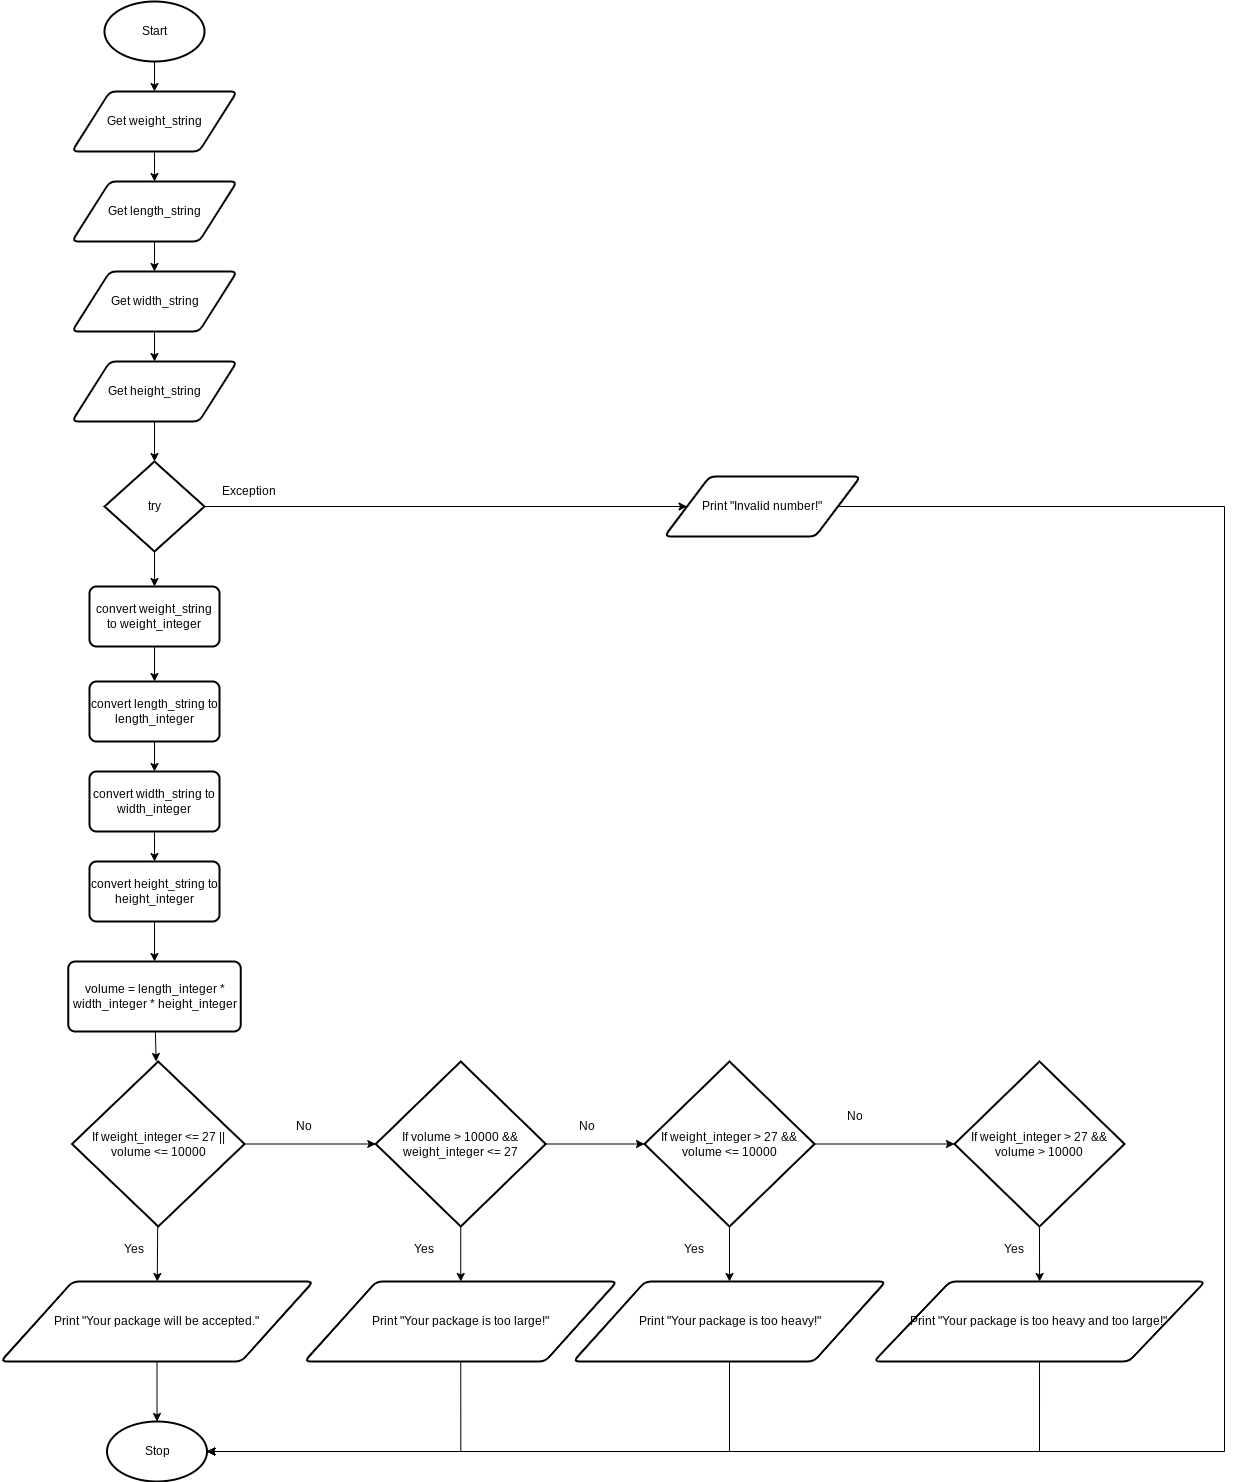

The diagram above was exported from draw.io. Its source (the exported page's mxGraphModel, read from the mxfile embedded in the PNG):
<mxGraphModel dx="353" dy="1630" grid="1" gridSize="10" guides="1" tooltips="1" connect="1" arrows="1" fold="1" page="1" pageScale="1" pageWidth="827" pageHeight="1169" math="0" shadow="0">
  <root>
    <mxCell id="0" />
    <mxCell id="1" parent="0" />
    <mxCell id="9" style="edgeStyle=none;html=1;exitX=0.5;exitY=1;exitDx=0;exitDy=0;exitPerimeter=0;entryX=0.5;entryY=0;entryDx=0;entryDy=0;" parent="1" source="2" target="3" edge="1">
      <mxGeometry relative="1" as="geometry" />
    </mxCell>
    <mxCell id="2" value="Start" style="strokeWidth=2;html=1;shape=mxgraph.flowchart.start_1;whiteSpace=wrap;" parent="1" vertex="1">
      <mxGeometry x="180" width="100" height="60" as="geometry" />
    </mxCell>
    <mxCell id="65" style="edgeStyle=none;html=1;exitX=0.5;exitY=1;exitDx=0;exitDy=0;entryX=0.5;entryY=0;entryDx=0;entryDy=0;" edge="1" parent="1" source="3" target="63">
      <mxGeometry relative="1" as="geometry" />
    </mxCell>
    <mxCell id="3" value="Get weight_string" style="shape=parallelogram;html=1;strokeWidth=2;perimeter=parallelogramPerimeter;whiteSpace=wrap;rounded=1;arcSize=12;size=0.23;" parent="1" vertex="1">
      <mxGeometry x="147.5" y="90" width="165" height="60" as="geometry" />
    </mxCell>
    <mxCell id="8" value="Stop" style="strokeWidth=2;html=1;shape=mxgraph.flowchart.start_1;whiteSpace=wrap;" parent="1" vertex="1">
      <mxGeometry x="182.5" y="1420" width="100" height="60" as="geometry" />
    </mxCell>
    <mxCell id="20" value="Yes" style="text;html=1;strokeColor=none;fillColor=none;align=center;verticalAlign=middle;whiteSpace=wrap;rounded=0;" parent="1" vertex="1">
      <mxGeometry x="180" y="1230" width="60" height="35" as="geometry" />
    </mxCell>
    <mxCell id="38" style="edgeStyle=none;html=1;exitX=0.5;exitY=1;exitDx=0;exitDy=0;exitPerimeter=0;entryX=0.5;entryY=0;entryDx=0;entryDy=0;" parent="1" source="35" target="36" edge="1">
      <mxGeometry relative="1" as="geometry" />
    </mxCell>
    <mxCell id="41" style="edgeStyle=none;html=1;exitX=1;exitY=0.5;exitDx=0;exitDy=0;exitPerimeter=0;entryX=0;entryY=0.5;entryDx=0;entryDy=0;" parent="1" source="35" target="39" edge="1">
      <mxGeometry relative="1" as="geometry" />
    </mxCell>
    <mxCell id="35" value="try" style="strokeWidth=2;html=1;shape=mxgraph.flowchart.decision;whiteSpace=wrap;" parent="1" vertex="1">
      <mxGeometry x="180" y="460" width="100" height="90" as="geometry" />
    </mxCell>
    <mxCell id="73" value="" style="edgeStyle=none;html=1;" edge="1" parent="1" source="36" target="71">
      <mxGeometry relative="1" as="geometry" />
    </mxCell>
    <mxCell id="36" value="convert weight_string to weight_integer" style="rounded=1;whiteSpace=wrap;html=1;absoluteArcSize=1;arcSize=14;strokeWidth=2;" parent="1" vertex="1">
      <mxGeometry x="165" y="585" width="130" height="60" as="geometry" />
    </mxCell>
    <mxCell id="102" style="edgeStyle=orthogonalEdgeStyle;rounded=0;html=1;exitX=1;exitY=0.5;exitDx=0;exitDy=0;entryX=1;entryY=0.5;entryDx=0;entryDy=0;entryPerimeter=0;" edge="1" parent="1" source="39" target="8">
      <mxGeometry relative="1" as="geometry">
        <Array as="points">
          <mxPoint x="1300" y="505" />
          <mxPoint x="1300" y="1450" />
        </Array>
      </mxGeometry>
    </mxCell>
    <mxCell id="39" value="Print &quot;Invalid number!&quot;" style="shape=parallelogram;html=1;strokeWidth=2;perimeter=parallelogramPerimeter;whiteSpace=wrap;rounded=1;arcSize=12;size=0.23;" parent="1" vertex="1">
      <mxGeometry x="740" y="475" width="196" height="60" as="geometry" />
    </mxCell>
    <mxCell id="40" value="Exception" style="text;html=1;strokeColor=none;fillColor=none;align=center;verticalAlign=middle;whiteSpace=wrap;rounded=0;" parent="1" vertex="1">
      <mxGeometry x="295" y="475" width="60" height="30" as="geometry" />
    </mxCell>
    <mxCell id="81" value="" style="edgeStyle=none;html=1;" edge="1" parent="1" source="42" target="79">
      <mxGeometry relative="1" as="geometry" />
    </mxCell>
    <mxCell id="95" style="edgeStyle=orthogonalEdgeStyle;rounded=0;html=1;exitX=1;exitY=0.5;exitDx=0;exitDy=0;exitPerimeter=0;entryX=0;entryY=0.5;entryDx=0;entryDy=0;entryPerimeter=0;" edge="1" parent="1" source="42" target="85">
      <mxGeometry relative="1" as="geometry" />
    </mxCell>
    <mxCell id="42" value="If weight_integer &amp;lt;= 27 || volume &amp;lt;= 10000" style="strokeWidth=2;html=1;shape=mxgraph.flowchart.decision;whiteSpace=wrap;" parent="1" vertex="1">
      <mxGeometry x="147.5" y="1060" width="172.5" height="165" as="geometry" />
    </mxCell>
    <mxCell id="67" style="edgeStyle=none;html=1;exitX=0.5;exitY=1;exitDx=0;exitDy=0;entryX=0.5;entryY=0;entryDx=0;entryDy=0;" edge="1" parent="1" source="63" target="64">
      <mxGeometry relative="1" as="geometry" />
    </mxCell>
    <mxCell id="63" value="Get length_string" style="shape=parallelogram;html=1;strokeWidth=2;perimeter=parallelogramPerimeter;whiteSpace=wrap;rounded=1;arcSize=12;size=0.23;" vertex="1" parent="1">
      <mxGeometry x="147.5" y="180" width="165" height="60" as="geometry" />
    </mxCell>
    <mxCell id="69" style="edgeStyle=none;html=1;exitX=0.5;exitY=1;exitDx=0;exitDy=0;entryX=0.5;entryY=0;entryDx=0;entryDy=0;" edge="1" parent="1" source="64" target="68">
      <mxGeometry relative="1" as="geometry" />
    </mxCell>
    <mxCell id="64" value="Get width_string" style="shape=parallelogram;html=1;strokeWidth=2;perimeter=parallelogramPerimeter;whiteSpace=wrap;rounded=1;arcSize=12;size=0.23;" vertex="1" parent="1">
      <mxGeometry x="147.5" y="270" width="165" height="60" as="geometry" />
    </mxCell>
    <mxCell id="70" style="edgeStyle=none;html=1;exitX=0.5;exitY=1;exitDx=0;exitDy=0;entryX=0.5;entryY=0;entryDx=0;entryDy=0;entryPerimeter=0;" edge="1" parent="1" source="68" target="35">
      <mxGeometry relative="1" as="geometry" />
    </mxCell>
    <mxCell id="68" value="Get height_string" style="shape=parallelogram;html=1;strokeWidth=2;perimeter=parallelogramPerimeter;whiteSpace=wrap;rounded=1;arcSize=12;size=0.23;" vertex="1" parent="1">
      <mxGeometry x="147.5" y="360" width="165" height="60" as="geometry" />
    </mxCell>
    <mxCell id="74" value="" style="edgeStyle=none;html=1;" edge="1" parent="1" source="71" target="72">
      <mxGeometry relative="1" as="geometry" />
    </mxCell>
    <mxCell id="71" value="convert length_string to length_integer" style="rounded=1;whiteSpace=wrap;html=1;absoluteArcSize=1;arcSize=14;strokeWidth=2;" vertex="1" parent="1">
      <mxGeometry x="165" y="680" width="130" height="60" as="geometry" />
    </mxCell>
    <mxCell id="76" value="" style="edgeStyle=none;html=1;" edge="1" parent="1" source="72" target="75">
      <mxGeometry relative="1" as="geometry" />
    </mxCell>
    <mxCell id="72" value="convert width_string to width_integer" style="rounded=1;whiteSpace=wrap;html=1;absoluteArcSize=1;arcSize=14;strokeWidth=2;" vertex="1" parent="1">
      <mxGeometry x="165" y="770" width="130" height="60" as="geometry" />
    </mxCell>
    <mxCell id="78" value="" style="edgeStyle=none;html=1;" edge="1" parent="1" source="75" target="77">
      <mxGeometry relative="1" as="geometry" />
    </mxCell>
    <mxCell id="75" value="convert height_string to height_integer" style="rounded=1;whiteSpace=wrap;html=1;absoluteArcSize=1;arcSize=14;strokeWidth=2;" vertex="1" parent="1">
      <mxGeometry x="165" y="860" width="130" height="60" as="geometry" />
    </mxCell>
    <mxCell id="82" value="" style="edgeStyle=none;html=1;" edge="1" parent="1" source="77" target="42">
      <mxGeometry relative="1" as="geometry" />
    </mxCell>
    <mxCell id="77" value="volume = length_integer * width_integer * height_integer" style="rounded=1;whiteSpace=wrap;html=1;absoluteArcSize=1;arcSize=14;strokeWidth=2;" vertex="1" parent="1">
      <mxGeometry x="143.75" y="960" width="172.5" height="70" as="geometry" />
    </mxCell>
    <mxCell id="83" value="" style="edgeStyle=none;html=1;" edge="1" parent="1" source="79" target="8">
      <mxGeometry relative="1" as="geometry" />
    </mxCell>
    <mxCell id="79" value="Print &quot;Your package will be accepted.&quot;" style="shape=parallelogram;html=1;strokeWidth=2;perimeter=parallelogramPerimeter;whiteSpace=wrap;rounded=1;arcSize=12;size=0.23;" vertex="1" parent="1">
      <mxGeometry x="76.25" y="1280" width="312.5" height="80" as="geometry" />
    </mxCell>
    <mxCell id="92" style="edgeStyle=orthogonalEdgeStyle;html=1;exitX=0.5;exitY=1;exitDx=0;exitDy=0;entryX=1;entryY=0.5;entryDx=0;entryDy=0;entryPerimeter=0;rounded=0;" edge="1" parent="1" source="84" target="8">
      <mxGeometry relative="1" as="geometry" />
    </mxCell>
    <mxCell id="84" value="Print &quot;Your package is too large!&quot;" style="shape=parallelogram;html=1;strokeWidth=2;perimeter=parallelogramPerimeter;whiteSpace=wrap;rounded=1;arcSize=12;size=0.23;" vertex="1" parent="1">
      <mxGeometry x="380" y="1280" width="312.5" height="80" as="geometry" />
    </mxCell>
    <mxCell id="91" value="" style="edgeStyle=none;html=1;" edge="1" parent="1" source="85" target="88">
      <mxGeometry relative="1" as="geometry" />
    </mxCell>
    <mxCell id="99" style="edgeStyle=orthogonalEdgeStyle;rounded=0;html=1;exitX=0.5;exitY=1;exitDx=0;exitDy=0;exitPerimeter=0;entryX=0.5;entryY=0;entryDx=0;entryDy=0;" edge="1" parent="1" source="85" target="84">
      <mxGeometry relative="1" as="geometry" />
    </mxCell>
    <mxCell id="85" value="If volume &amp;gt; 10000 &amp;amp;&amp;amp; weight_integer &amp;lt;= 27" style="strokeWidth=2;html=1;shape=mxgraph.flowchart.decision;whiteSpace=wrap;" vertex="1" parent="1">
      <mxGeometry x="451.25" y="1060" width="170" height="165" as="geometry" />
    </mxCell>
    <mxCell id="90" value="" style="edgeStyle=none;html=1;" edge="1" parent="1" source="88" target="89">
      <mxGeometry relative="1" as="geometry" />
    </mxCell>
    <mxCell id="106" style="edgeStyle=orthogonalEdgeStyle;rounded=0;html=1;exitX=1;exitY=0.5;exitDx=0;exitDy=0;exitPerimeter=0;entryX=0;entryY=0.5;entryDx=0;entryDy=0;entryPerimeter=0;" edge="1" parent="1" source="88" target="103">
      <mxGeometry relative="1" as="geometry" />
    </mxCell>
    <mxCell id="88" value="If weight_integer &amp;gt; 27 &amp;amp;&amp;amp; volume &amp;lt;= 10000" style="strokeWidth=2;html=1;shape=mxgraph.flowchart.decision;whiteSpace=wrap;" vertex="1" parent="1">
      <mxGeometry x="720" y="1060" width="170" height="165" as="geometry" />
    </mxCell>
    <mxCell id="93" style="edgeStyle=orthogonalEdgeStyle;rounded=0;html=1;exitX=0.5;exitY=1;exitDx=0;exitDy=0;entryX=1;entryY=0.5;entryDx=0;entryDy=0;entryPerimeter=0;" edge="1" parent="1" source="89" target="8">
      <mxGeometry relative="1" as="geometry" />
    </mxCell>
    <mxCell id="89" value="Print &quot;Your package is too heavy!&quot;" style="shape=parallelogram;html=1;strokeWidth=2;perimeter=parallelogramPerimeter;whiteSpace=wrap;rounded=1;arcSize=12;size=0.23;" vertex="1" parent="1">
      <mxGeometry x="648.75" y="1280" width="312.5" height="80" as="geometry" />
    </mxCell>
    <mxCell id="21" value="No" style="text;html=1;strokeColor=none;fillColor=none;align=center;verticalAlign=middle;whiteSpace=wrap;rounded=0;" parent="1" vertex="1">
      <mxGeometry x="350" y="1110" width="60" height="30" as="geometry" />
    </mxCell>
    <mxCell id="96" value="No" style="text;html=1;strokeColor=none;fillColor=none;align=center;verticalAlign=middle;whiteSpace=wrap;rounded=0;" vertex="1" parent="1">
      <mxGeometry x="632.5" y="1110" width="60" height="30" as="geometry" />
    </mxCell>
    <mxCell id="97" value="Yes" style="text;html=1;strokeColor=none;fillColor=none;align=center;verticalAlign=middle;whiteSpace=wrap;rounded=0;" vertex="1" parent="1">
      <mxGeometry x="470" y="1230" width="60" height="35" as="geometry" />
    </mxCell>
    <mxCell id="100" value="Yes" style="text;html=1;strokeColor=none;fillColor=none;align=center;verticalAlign=middle;whiteSpace=wrap;rounded=0;" vertex="1" parent="1">
      <mxGeometry x="740" y="1230" width="60" height="35" as="geometry" />
    </mxCell>
    <mxCell id="107" value="" style="edgeStyle=orthogonalEdgeStyle;rounded=0;html=1;" edge="1" parent="1" source="103" target="104">
      <mxGeometry relative="1" as="geometry" />
    </mxCell>
    <mxCell id="103" value="If weight_integer &amp;gt; 27 &amp;amp;&amp;amp; volume &amp;gt; 10000" style="strokeWidth=2;html=1;shape=mxgraph.flowchart.decision;whiteSpace=wrap;" vertex="1" parent="1">
      <mxGeometry x="1030" y="1060" width="170" height="165" as="geometry" />
    </mxCell>
    <mxCell id="110" style="edgeStyle=orthogonalEdgeStyle;rounded=0;html=1;exitX=0.5;exitY=1;exitDx=0;exitDy=0;entryX=1;entryY=0.5;entryDx=0;entryDy=0;entryPerimeter=0;" edge="1" parent="1" source="104" target="8">
      <mxGeometry relative="1" as="geometry" />
    </mxCell>
    <mxCell id="104" value="Print &quot;Your package is too heavy and too large!&quot;" style="shape=parallelogram;html=1;strokeWidth=2;perimeter=parallelogramPerimeter;whiteSpace=wrap;rounded=1;arcSize=12;size=0.23;" vertex="1" parent="1">
      <mxGeometry x="949.38" y="1280" width="331.25" height="80" as="geometry" />
    </mxCell>
    <mxCell id="108" value="No" style="text;html=1;strokeColor=none;fillColor=none;align=center;verticalAlign=middle;whiteSpace=wrap;rounded=0;" vertex="1" parent="1">
      <mxGeometry x="901.25" y="1100" width="60" height="30" as="geometry" />
    </mxCell>
    <mxCell id="109" value="Yes" style="text;html=1;strokeColor=none;fillColor=none;align=center;verticalAlign=middle;whiteSpace=wrap;rounded=0;" vertex="1" parent="1">
      <mxGeometry x="1060" y="1230" width="60" height="35" as="geometry" />
    </mxCell>
  </root>
</mxGraphModel>